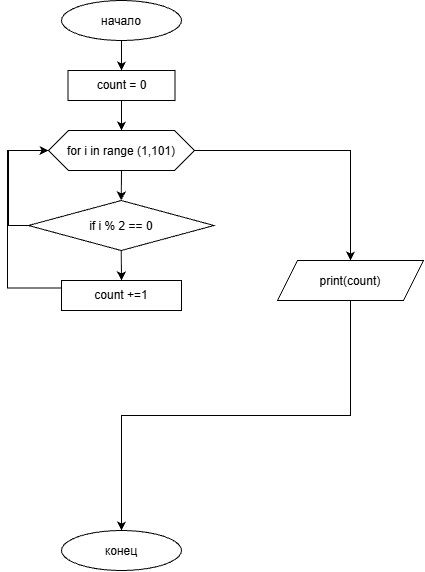

The diagram above was exported from draw.io. Its source (the exported page's mxGraphModel, read from the mxfile embedded in the PNG):
<mxGraphModel dx="1414" dy="785" grid="1" gridSize="10" guides="1" tooltips="1" connect="1" arrows="1" fold="1" page="1" pageScale="1" pageWidth="827" pageHeight="1169" math="0" shadow="0">
  <root>
    <mxCell id="0" />
    <mxCell id="1" parent="0" />
    <mxCell id="1aNd6WZzS9YxFZf5nFNk-3" edge="1" parent="1" source="1aNd6WZzS9YxFZf5nFNk-1" style="edgeStyle=orthogonalEdgeStyle;rounded=0;orthogonalLoop=1;jettySize=auto;html=1;defaultLabelBackgroundColor=page;" value="">
      <mxGeometry relative="1" as="geometry">
        <mxPoint x="414" y="120" as="targetPoint" />
      </mxGeometry>
    </mxCell>
    <mxCell id="1aNd6WZzS9YxFZf5nFNk-1" parent="1" style="ellipse;whiteSpace=wrap;html=1;shapeInside=1;" value="начало" vertex="1">
      <mxGeometry height="40" width="120" x="354" y="50" as="geometry" />
    </mxCell>
    <mxCell id="1aNd6WZzS9YxFZf5nFNk-5" edge="1" parent="1" style="edgeStyle=orthogonalEdgeStyle;rounded=0;orthogonalLoop=1;jettySize=auto;html=1;defaultLabelBackgroundColor=page;" target="1aNd6WZzS9YxFZf5nFNk-4" value="">
      <mxGeometry relative="1" as="geometry">
        <mxPoint x="414" y="150" as="sourcePoint" />
      </mxGeometry>
    </mxCell>
    <mxCell id="1aNd6WZzS9YxFZf5nFNk-11" edge="1" parent="1" source="1aNd6WZzS9YxFZf5nFNk-4" style="edgeStyle=orthogonalEdgeStyle;rounded=0;orthogonalLoop=1;jettySize=auto;html=1;exitX=0.5;exitY=1;exitDx=0;exitDy=0;entryX=0.5;entryY=0;entryDx=0;entryDy=0;defaultLabelBackgroundColor=page;" target="1aNd6WZzS9YxFZf5nFNk-6">
      <mxGeometry relative="1" as="geometry" />
    </mxCell>
    <mxCell id="1aNd6WZzS9YxFZf5nFNk-14" edge="1" parent="1" source="1aNd6WZzS9YxFZf5nFNk-4" style="edgeStyle=orthogonalEdgeStyle;rounded=0;orthogonalLoop=1;jettySize=auto;html=1;exitX=1;exitY=0.5;exitDx=0;exitDy=0;entryX=0.5;entryY=0;entryDx=0;entryDy=0;defaultLabelBackgroundColor=page;" target="1aNd6WZzS9YxFZf5nFNk-8">
      <mxGeometry relative="1" as="geometry" />
    </mxCell>
    <mxCell id="1aNd6WZzS9YxFZf5nFNk-4" parent="1" style="shape=hexagon;perimeter=hexagonPerimeter2;whiteSpace=wrap;html=1;shapeInside=1;fixedSize=1;" value="for i in range (1,101)" vertex="1">
      <mxGeometry height="40" width="146" x="341" y="180" as="geometry" />
    </mxCell>
    <mxCell id="1aNd6WZzS9YxFZf5nFNk-13" edge="1" parent="1" source="1aNd6WZzS9YxFZf5nFNk-6" style="edgeStyle=orthogonalEdgeStyle;rounded=0;orthogonalLoop=1;jettySize=auto;html=1;exitX=0;exitY=0.5;exitDx=0;exitDy=0;entryX=0;entryY=0.5;entryDx=0;entryDy=0;defaultLabelBackgroundColor=page;" target="1aNd6WZzS9YxFZf5nFNk-4">
      <mxGeometry relative="1" as="geometry" />
    </mxCell>
    <mxCell id="1aNd6WZzS9YxFZf5nFNk-15" edge="1" parent="1" source="1aNd6WZzS9YxFZf5nFNk-6" style="edgeStyle=orthogonalEdgeStyle;rounded=0;orthogonalLoop=1;jettySize=auto;html=1;exitX=0.5;exitY=1;exitDx=0;exitDy=0;entryX=0.5;entryY=0;entryDx=0;entryDy=0;defaultLabelBackgroundColor=page;" target="1aNd6WZzS9YxFZf5nFNk-7">
      <mxGeometry relative="1" as="geometry" />
    </mxCell>
    <mxCell id="1aNd6WZzS9YxFZf5nFNk-6" parent="1" style="rhombus;whiteSpace=wrap;html=1;shapeInside=1;" value="if i % 2 == 0" vertex="1">
      <mxGeometry height="50" width="185.5" x="321" y="250" as="geometry" />
    </mxCell>
    <mxCell id="1aNd6WZzS9YxFZf5nFNk-16" edge="1" parent="1" source="1aNd6WZzS9YxFZf5nFNk-7" style="edgeStyle=orthogonalEdgeStyle;rounded=0;orthogonalLoop=1;jettySize=auto;html=1;exitX=0;exitY=0.25;exitDx=0;exitDy=0;entryX=0;entryY=0.5;entryDx=0;entryDy=0;defaultLabelBackgroundColor=page;" target="1aNd6WZzS9YxFZf5nFNk-4">
      <mxGeometry relative="1" as="geometry">
        <Array as="points">
          <mxPoint x="300" y="337.5" />
          <mxPoint x="300" y="200" />
        </Array>
      </mxGeometry>
    </mxCell>
    <mxCell id="1aNd6WZzS9YxFZf5nFNk-7" parent="1" style="rounded=0;whiteSpace=wrap;html=1;" value="count +=1" vertex="1">
      <mxGeometry height="30" width="120" x="354" y="330" as="geometry" />
    </mxCell>
    <mxCell id="1aNd6WZzS9YxFZf5nFNk-18" edge="1" parent="1" source="1aNd6WZzS9YxFZf5nFNk-8" style="edgeStyle=orthogonalEdgeStyle;rounded=0;orthogonalLoop=1;jettySize=auto;html=1;exitX=0.5;exitY=1;exitDx=0;exitDy=0;defaultLabelBackgroundColor=page;" target="1aNd6WZzS9YxFZf5nFNk-17">
      <mxGeometry relative="1" as="geometry" />
    </mxCell>
    <mxCell id="1aNd6WZzS9YxFZf5nFNk-8" parent="1" style="shape=parallelogram;perimeter=parallelogramPerimeter;whiteSpace=wrap;html=1;shapeInside=1;fixedSize=1;" value="print(count)" vertex="1">
      <mxGeometry height="40" width="146" x="570" y="310" as="geometry" />
    </mxCell>
    <mxCell id="1aNd6WZzS9YxFZf5nFNk-17" parent="1" style="ellipse;whiteSpace=wrap;html=1;shapeInside=1;" value="конец" vertex="1">
      <mxGeometry height="40" width="120" x="354" y="580" as="geometry" />
    </mxCell>
    <mxCell id="OHdpV51-VlmpGmDvk8un-1" parent="1" style="rounded=0;whiteSpace=wrap;html=1;" value="count = 0" vertex="1">
      <mxGeometry height="30" width="107" x="360.5" y="120" as="geometry" />
    </mxCell>
  </root>
</mxGraphModel>